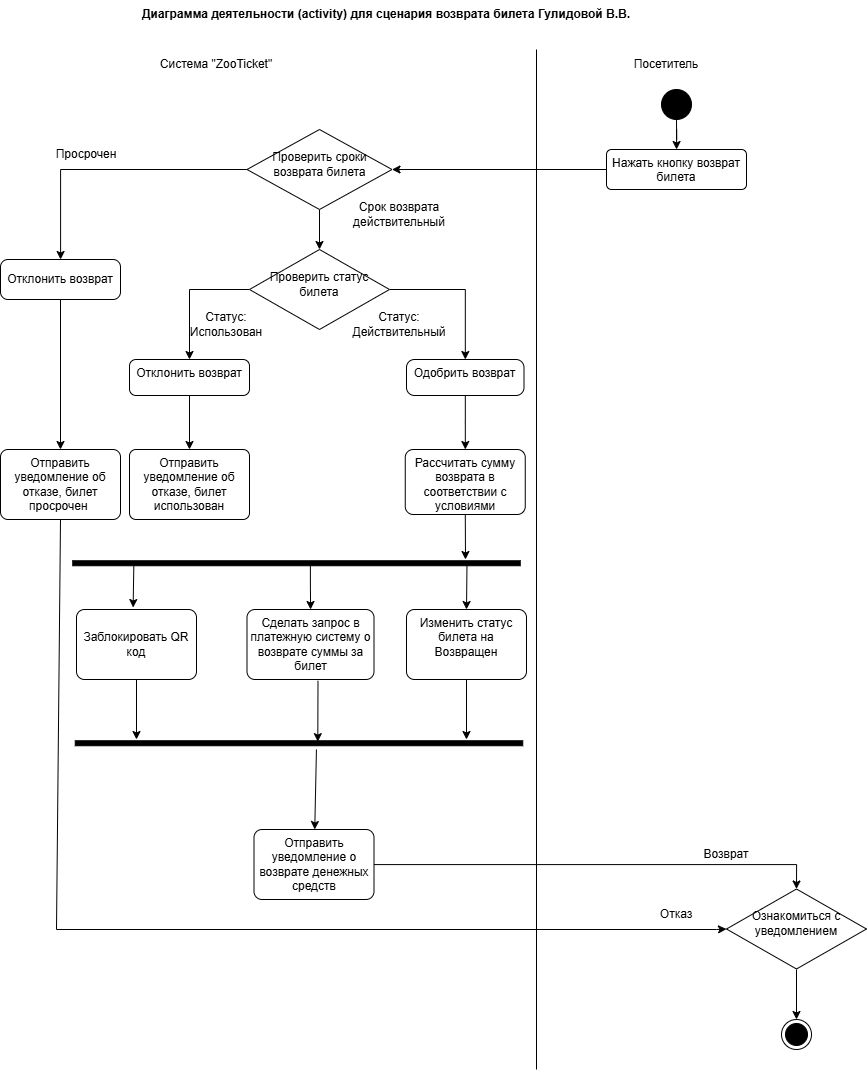

The diagram above was exported from draw.io. Its source (the exported page's mxGraphModel, read from the mxfile embedded in the PNG):
<mxGraphModel dx="1895" dy="958" grid="1" gridSize="10" guides="1" tooltips="1" connect="1" arrows="1" fold="1" page="1" pageScale="1" pageWidth="1169" pageHeight="827" math="0" shadow="0">
  <root>
    <mxCell id="0" />
    <mxCell id="1" parent="0" />
    <mxCell id="Ms23d2mmsYnJq9MAKzij-1" value="&lt;b&gt;Диаграмма деятельности (activity) для сценария возврата билета Гулидовой В.В.&lt;/b&gt;" style="text;html=1;whiteSpace=wrap;strokeColor=none;fillColor=none;align=center;verticalAlign=middle;rounded=0;" parent="1" vertex="1">
      <mxGeometry x="150" y="20" width="500" height="30" as="geometry" />
    </mxCell>
    <mxCell id="Ms23d2mmsYnJq9MAKzij-11" value="" style="edgeStyle=orthogonalEdgeStyle;rounded=0;orthogonalLoop=1;jettySize=auto;html=1;" parent="1" source="Ms23d2mmsYnJq9MAKzij-2" target="Ms23d2mmsYnJq9MAKzij-3" edge="1">
      <mxGeometry relative="1" as="geometry" />
    </mxCell>
    <mxCell id="Ms23d2mmsYnJq9MAKzij-2" value="" style="ellipse;fillColor=strokeColor;html=1;" parent="1" vertex="1">
      <mxGeometry x="675" y="110" width="30" height="30" as="geometry" />
    </mxCell>
    <mxCell id="Ms23d2mmsYnJq9MAKzij-15" value="" style="edgeStyle=orthogonalEdgeStyle;rounded=0;orthogonalLoop=1;jettySize=auto;html=1;" parent="1" source="Ms23d2mmsYnJq9MAKzij-3" target="Ms23d2mmsYnJq9MAKzij-14" edge="1">
      <mxGeometry relative="1" as="geometry">
        <mxPoint x="568" y="190" as="sourcePoint" />
      </mxGeometry>
    </mxCell>
    <mxCell id="Ms23d2mmsYnJq9MAKzij-3" value="Нажать кнопку возврат билета" style="html=1;align=center;verticalAlign=top;rounded=1;absoluteArcSize=1;arcSize=10;dashed=0;whiteSpace=wrap;" parent="1" vertex="1">
      <mxGeometry x="620" y="170" width="140" height="40" as="geometry" />
    </mxCell>
    <mxCell id="Ms23d2mmsYnJq9MAKzij-6" value="" style="endArrow=none;html=1;rounded=0;" parent="1" edge="1">
      <mxGeometry width="50" height="50" relative="1" as="geometry">
        <mxPoint x="550" y="1090" as="sourcePoint" />
        <mxPoint x="550" y="70" as="targetPoint" />
      </mxGeometry>
    </mxCell>
    <mxCell id="Ms23d2mmsYnJq9MAKzij-7" value="Посетитель" style="text;html=1;whiteSpace=wrap;strokeColor=none;fillColor=none;align=center;verticalAlign=middle;rounded=0;" parent="1" vertex="1">
      <mxGeometry x="650" y="70" width="60" height="30" as="geometry" />
    </mxCell>
    <mxCell id="Ms23d2mmsYnJq9MAKzij-8" value="Система &quot;ZooTicket&quot;" style="text;html=1;whiteSpace=wrap;strokeColor=none;fillColor=none;align=center;verticalAlign=middle;rounded=0;" parent="1" vertex="1">
      <mxGeometry x="150" y="70" width="160" height="30" as="geometry" />
    </mxCell>
    <mxCell id="Ms23d2mmsYnJq9MAKzij-21" value="" style="edgeStyle=orthogonalEdgeStyle;rounded=0;orthogonalLoop=1;jettySize=auto;html=1;" parent="1" source="Ms23d2mmsYnJq9MAKzij-14" target="Ms23d2mmsYnJq9MAKzij-20" edge="1">
      <mxGeometry relative="1" as="geometry" />
    </mxCell>
    <mxCell id="Ms23d2mmsYnJq9MAKzij-29" value="" style="edgeStyle=orthogonalEdgeStyle;rounded=0;orthogonalLoop=1;jettySize=auto;html=1;" parent="1" source="Ms23d2mmsYnJq9MAKzij-14" target="Ms23d2mmsYnJq9MAKzij-28" edge="1">
      <mxGeometry relative="1" as="geometry" />
    </mxCell>
    <mxCell id="Ms23d2mmsYnJq9MAKzij-14" value="&lt;div&gt;&lt;br&gt;&lt;/div&gt;Проверить сроки возврата билета" style="rhombus;whiteSpace=wrap;html=1;verticalAlign=top;rounded=1;absoluteArcSize=1;arcSize=0;dashed=0;align=center;" parent="1" vertex="1">
      <mxGeometry x="260.5" y="150" width="145" height="80" as="geometry" />
    </mxCell>
    <mxCell id="Ms23d2mmsYnJq9MAKzij-24" value="" style="edgeStyle=orthogonalEdgeStyle;rounded=0;orthogonalLoop=1;jettySize=auto;html=1;" parent="1" source="Ms23d2mmsYnJq9MAKzij-20" target="Ms23d2mmsYnJq9MAKzij-23" edge="1">
      <mxGeometry relative="1" as="geometry" />
    </mxCell>
    <mxCell id="Ms23d2mmsYnJq9MAKzij-20" value="&lt;div&gt;&lt;span style=&quot;background-color: transparent; color: light-dark(rgb(0, 0, 0), rgb(255, 255, 255));&quot;&gt;Отклонить возврат&lt;/span&gt;&lt;/div&gt;" style="whiteSpace=wrap;html=1;verticalAlign=middle;rounded=1;absoluteArcSize=1;arcSize=15;dashed=0;horizontal=1;" parent="1" vertex="1">
      <mxGeometry x="14" y="280" width="120" height="40" as="geometry" />
    </mxCell>
    <mxCell id="Ms23d2mmsYnJq9MAKzij-22" value="Просрочен" style="text;html=1;whiteSpace=wrap;strokeColor=none;fillColor=none;align=center;verticalAlign=middle;rounded=0;" parent="1" vertex="1">
      <mxGeometry x="70" y="160" width="60" height="30" as="geometry" />
    </mxCell>
    <mxCell id="Ms23d2mmsYnJq9MAKzij-23" value="Отправить уведомление об отказе, билет просрочен&amp;nbsp;" style="whiteSpace=wrap;html=1;rounded=1;absoluteArcSize=1;arcSize=15;dashed=0;horizontal=1;" parent="1" vertex="1">
      <mxGeometry x="14" y="470" width="120" height="70" as="geometry" />
    </mxCell>
    <mxCell id="Ms23d2mmsYnJq9MAKzij-27" value="Срок возврата действительный" style="text;html=1;whiteSpace=wrap;strokeColor=none;fillColor=none;align=center;verticalAlign=middle;rounded=0;" parent="1" vertex="1">
      <mxGeometry x="383" y="220" width="60" height="30" as="geometry" />
    </mxCell>
    <mxCell id="Ms23d2mmsYnJq9MAKzij-32" value="" style="edgeStyle=orthogonalEdgeStyle;rounded=0;orthogonalLoop=1;jettySize=auto;html=1;" parent="1" source="Ms23d2mmsYnJq9MAKzij-28" target="Ms23d2mmsYnJq9MAKzij-31" edge="1">
      <mxGeometry relative="1" as="geometry" />
    </mxCell>
    <mxCell id="Ms23d2mmsYnJq9MAKzij-35" value="" style="edgeStyle=orthogonalEdgeStyle;rounded=0;orthogonalLoop=1;jettySize=auto;html=1;exitX=0;exitY=0.5;exitDx=0;exitDy=0;" parent="1" source="Ms23d2mmsYnJq9MAKzij-28" target="Ms23d2mmsYnJq9MAKzij-34" edge="1">
      <mxGeometry relative="1" as="geometry" />
    </mxCell>
    <mxCell id="Ms23d2mmsYnJq9MAKzij-28" value="&lt;div&gt;&lt;br&gt;&lt;/div&gt;&lt;div&gt;&lt;span style=&quot;background-color: transparent; color: light-dark(rgb(0, 0, 0), rgb(255, 255, 255));&quot;&gt;Проверить статус билета&lt;/span&gt;&lt;/div&gt;" style="rhombus;whiteSpace=wrap;html=1;verticalAlign=top;rounded=1;absoluteArcSize=1;arcSize=0;dashed=0;" parent="1" vertex="1">
      <mxGeometry x="263" y="270" width="140" height="80" as="geometry" />
    </mxCell>
    <mxCell id="Ms23d2mmsYnJq9MAKzij-40" value="" style="edgeStyle=orthogonalEdgeStyle;rounded=0;orthogonalLoop=1;jettySize=auto;html=1;" parent="1" source="Ms23d2mmsYnJq9MAKzij-31" target="Ms23d2mmsYnJq9MAKzij-39" edge="1">
      <mxGeometry relative="1" as="geometry" />
    </mxCell>
    <mxCell id="Ms23d2mmsYnJq9MAKzij-31" value="Одобрить возврат" style="whiteSpace=wrap;html=1;verticalAlign=top;rounded=1;absoluteArcSize=1;arcSize=16;dashed=0;" parent="1" vertex="1">
      <mxGeometry x="420" y="380" width="117.5" height="36" as="geometry" />
    </mxCell>
    <mxCell id="Ms23d2mmsYnJq9MAKzij-33" value="Статус: Действительный" style="text;html=1;whiteSpace=wrap;strokeColor=none;fillColor=none;align=center;verticalAlign=middle;rounded=0;" parent="1" vertex="1">
      <mxGeometry x="383" y="330" width="60" height="30" as="geometry" />
    </mxCell>
    <mxCell id="Ms23d2mmsYnJq9MAKzij-38" value="" style="edgeStyle=orthogonalEdgeStyle;rounded=0;orthogonalLoop=1;jettySize=auto;html=1;" parent="1" source="Ms23d2mmsYnJq9MAKzij-34" target="Ms23d2mmsYnJq9MAKzij-37" edge="1">
      <mxGeometry relative="1" as="geometry" />
    </mxCell>
    <mxCell id="Ms23d2mmsYnJq9MAKzij-34" value="Отклонить возврат" style="rounded=1;whiteSpace=wrap;html=1;verticalAlign=top;absoluteArcSize=1;arcSize=13;dashed=0;" parent="1" vertex="1">
      <mxGeometry x="143" y="380" width="120" height="36" as="geometry" />
    </mxCell>
    <mxCell id="Ms23d2mmsYnJq9MAKzij-36" value="Статус: Использован" style="text;html=1;whiteSpace=wrap;strokeColor=none;fillColor=none;align=center;verticalAlign=middle;rounded=0;" parent="1" vertex="1">
      <mxGeometry x="210" y="330" width="60" height="30" as="geometry" />
    </mxCell>
    <mxCell id="Ms23d2mmsYnJq9MAKzij-37" value="Отправить уведомление об отказе, билет использован" style="whiteSpace=wrap;html=1;verticalAlign=top;rounded=1;absoluteArcSize=1;arcSize=13;dashed=0;" parent="1" vertex="1">
      <mxGeometry x="143" y="470" width="120" height="70" as="geometry" />
    </mxCell>
    <mxCell id="Ms23d2mmsYnJq9MAKzij-45" value="" style="rounded=0;orthogonalLoop=1;jettySize=auto;html=1;" parent="1" edge="1">
      <mxGeometry relative="1" as="geometry">
        <mxPoint x="478.7931034482758" y="535" as="sourcePoint" />
        <mxPoint x="479" y="580" as="targetPoint" />
      </mxGeometry>
    </mxCell>
    <mxCell id="Ms23d2mmsYnJq9MAKzij-39" value="Рассчитать сумму возврата в соответствии с условиями" style="rounded=1;whiteSpace=wrap;html=1;verticalAlign=top;absoluteArcSize=1;arcSize=16;dashed=0;" parent="1" vertex="1">
      <mxGeometry x="418.75" y="470" width="120" height="65" as="geometry" />
    </mxCell>
    <mxCell id="Ms23d2mmsYnJq9MAKzij-41" value="Сделать запрос в платежную систему о возврате суммы за билет" style="whiteSpace=wrap;html=1;verticalAlign=top;rounded=1;absoluteArcSize=1;arcSize=16;dashed=0;" parent="1" vertex="1">
      <mxGeometry x="260.5" y="630" width="127" height="70" as="geometry" />
    </mxCell>
    <mxCell id="Ms23d2mmsYnJq9MAKzij-47" value="" style="edgeStyle=orthogonalEdgeStyle;rounded=0;orthogonalLoop=1;jettySize=auto;html=1;exitX=0.217;exitY=0.531;exitDx=0;exitDy=0;exitPerimeter=0;" parent="1" source="Ms23d2mmsYnJq9MAKzij-43" target="Ms23d2mmsYnJq9MAKzij-41" edge="1">
      <mxGeometry relative="1" as="geometry" />
    </mxCell>
    <mxCell id="Ms23d2mmsYnJq9MAKzij-43" value="" style="html=1;points=[];perimeter=orthogonalPerimeter;fillColor=strokeColor;rotation=-90;" parent="1" vertex="1">
      <mxGeometry x="307.5" y="360" width="5" height="447.5" as="geometry" />
    </mxCell>
    <mxCell id="Ms23d2mmsYnJq9MAKzij-44" value="Изменить статус билета на Возвращен" style="whiteSpace=wrap;html=1;verticalAlign=top;rounded=1;absoluteArcSize=1;arcSize=16;dashed=0;" parent="1" vertex="1">
      <mxGeometry x="420" y="630" width="120" height="70" as="geometry" />
    </mxCell>
    <mxCell id="Ms23d2mmsYnJq9MAKzij-48" value="" style="rounded=0;orthogonalLoop=1;jettySize=auto;html=1;exitX=0.714;exitY=0.881;exitDx=0;exitDy=0;exitPerimeter=0;" parent="1" source="Ms23d2mmsYnJq9MAKzij-43" edge="1">
      <mxGeometry relative="1" as="geometry">
        <mxPoint x="480" y="590" as="sourcePoint" />
        <mxPoint x="480" y="630" as="targetPoint" />
      </mxGeometry>
    </mxCell>
    <mxCell id="Ms23d2mmsYnJq9MAKzij-51" value="&lt;div&gt;&lt;br&gt;&lt;/div&gt;Заблокировать QR код" style="whiteSpace=wrap;html=1;verticalAlign=top;rounded=1;absoluteArcSize=1;arcSize=16;dashed=0;" parent="1" vertex="1">
      <mxGeometry x="90" y="630" width="120" height="70" as="geometry" />
    </mxCell>
    <mxCell id="Ms23d2mmsYnJq9MAKzij-53" value="" style="endArrow=classic;html=1;rounded=0;exitX=0.306;exitY=0.17;exitDx=0;exitDy=0;exitPerimeter=0;entryX=0.597;entryY=-0.028;entryDx=0;entryDy=0;entryPerimeter=0;" parent="1" edge="1">
      <mxGeometry width="50" height="50" relative="1" as="geometry">
        <mxPoint x="147.325" y="584.7200000000001" as="sourcePoint" />
        <mxPoint x="146.64" y="628.04" as="targetPoint" />
      </mxGeometry>
    </mxCell>
    <mxCell id="Ms23d2mmsYnJq9MAKzij-54" value="" style="html=1;points=[];perimeter=orthogonalPerimeter;fillColor=strokeColor;rotation=-90;" parent="1" vertex="1">
      <mxGeometry x="310" y="540" width="5" height="447.5" as="geometry" />
    </mxCell>
    <mxCell id="Ms23d2mmsYnJq9MAKzij-55" value="" style="endArrow=classic;html=1;rounded=0;exitX=0.5;exitY=1;exitDx=0;exitDy=0;" parent="1" source="Ms23d2mmsYnJq9MAKzij-51" edge="1">
      <mxGeometry width="50" height="50" relative="1" as="geometry">
        <mxPoint x="230" y="640" as="sourcePoint" />
        <mxPoint x="150" y="760" as="targetPoint" />
      </mxGeometry>
    </mxCell>
    <mxCell id="Ms23d2mmsYnJq9MAKzij-56" value="" style="endArrow=classic;html=1;rounded=0;exitX=0.559;exitY=1.019;exitDx=0;exitDy=0;exitPerimeter=0;entryX=0.818;entryY=0.542;entryDx=0;entryDy=0;entryPerimeter=0;" parent="1" source="Ms23d2mmsYnJq9MAKzij-41" target="Ms23d2mmsYnJq9MAKzij-54" edge="1">
      <mxGeometry width="50" height="50" relative="1" as="geometry">
        <mxPoint x="230" y="640" as="sourcePoint" />
        <mxPoint x="280" y="590" as="targetPoint" />
      </mxGeometry>
    </mxCell>
    <mxCell id="Ms23d2mmsYnJq9MAKzij-57" value="" style="endArrow=classic;html=1;rounded=0;exitX=0.5;exitY=1;exitDx=0;exitDy=0;" parent="1" source="Ms23d2mmsYnJq9MAKzij-44" edge="1">
      <mxGeometry width="50" height="50" relative="1" as="geometry">
        <mxPoint x="230" y="640" as="sourcePoint" />
        <mxPoint x="480" y="760" as="targetPoint" />
      </mxGeometry>
    </mxCell>
    <mxCell id="Ms23d2mmsYnJq9MAKzij-61" value="" style="edgeStyle=orthogonalEdgeStyle;rounded=0;orthogonalLoop=1;jettySize=auto;html=1;entryX=0.5;entryY=0;entryDx=0;entryDy=0;" parent="1" source="Ms23d2mmsYnJq9MAKzij-58" target="Ms23d2mmsYnJq9MAKzij-60" edge="1">
      <mxGeometry relative="1" as="geometry" />
    </mxCell>
    <mxCell id="Ms23d2mmsYnJq9MAKzij-58" value="Отправить уведомление о возврате денежных средств" style="whiteSpace=wrap;html=1;verticalAlign=top;rounded=1;absoluteArcSize=1;arcSize=16;dashed=0;" parent="1" vertex="1">
      <mxGeometry x="267.5" y="850" width="120" height="70" as="geometry" />
    </mxCell>
    <mxCell id="Ms23d2mmsYnJq9MAKzij-59" value="" style="endArrow=classic;html=1;rounded=0;exitX=-0.75;exitY=0.539;exitDx=0;exitDy=0;exitPerimeter=0;" parent="1" source="Ms23d2mmsYnJq9MAKzij-54" target="Ms23d2mmsYnJq9MAKzij-58" edge="1">
      <mxGeometry width="50" height="50" relative="1" as="geometry">
        <mxPoint x="230" y="800" as="sourcePoint" />
        <mxPoint x="280" y="750" as="targetPoint" />
      </mxGeometry>
    </mxCell>
    <mxCell id="Ms23d2mmsYnJq9MAKzij-60" value="&lt;div&gt;&lt;br&gt;&lt;/div&gt;Ознакомиться с уведомлением" style="rhombus;whiteSpace=wrap;html=1;verticalAlign=top;rounded=1;absoluteArcSize=1;arcSize=0;dashed=0;" parent="1" vertex="1">
      <mxGeometry x="740" y="909.5" width="140" height="80" as="geometry" />
    </mxCell>
    <mxCell id="Ms23d2mmsYnJq9MAKzij-62" value="" style="endArrow=classic;html=1;rounded=0;exitX=0.5;exitY=1;exitDx=0;exitDy=0;entryX=0;entryY=0.5;entryDx=0;entryDy=0;" parent="1" source="Ms23d2mmsYnJq9MAKzij-23" target="Ms23d2mmsYnJq9MAKzij-60" edge="1">
      <mxGeometry width="50" height="50" relative="1" as="geometry">
        <mxPoint x="150" y="700" as="sourcePoint" />
        <mxPoint x="710" y="980" as="targetPoint" />
        <Array as="points">
          <mxPoint x="70" y="950" />
          <mxPoint x="730" y="950" />
        </Array>
      </mxGeometry>
    </mxCell>
    <mxCell id="Ms23d2mmsYnJq9MAKzij-64" value="Отказ" style="text;html=1;whiteSpace=wrap;strokeColor=none;fillColor=none;align=center;verticalAlign=middle;rounded=0;" parent="1" vertex="1">
      <mxGeometry x="660" y="920" width="60" height="30" as="geometry" />
    </mxCell>
    <mxCell id="Ms23d2mmsYnJq9MAKzij-65" value="Возврат" style="text;html=1;whiteSpace=wrap;strokeColor=none;fillColor=none;align=center;verticalAlign=middle;rounded=0;" parent="1" vertex="1">
      <mxGeometry x="710" y="860" width="60" height="30" as="geometry" />
    </mxCell>
    <mxCell id="Ms23d2mmsYnJq9MAKzij-66" value="" style="ellipse;html=1;shape=endState;fillColor=strokeColor;" parent="1" vertex="1">
      <mxGeometry x="795" y="1040" width="30" height="30" as="geometry" />
    </mxCell>
    <mxCell id="Ms23d2mmsYnJq9MAKzij-67" value="" style="endArrow=classic;html=1;rounded=0;entryX=0.5;entryY=0;entryDx=0;entryDy=0;" parent="1" target="Ms23d2mmsYnJq9MAKzij-66" edge="1">
      <mxGeometry width="50" height="50" relative="1" as="geometry">
        <mxPoint x="810" y="990" as="sourcePoint" />
        <mxPoint x="800" y="970" as="targetPoint" />
      </mxGeometry>
    </mxCell>
  </root>
</mxGraphModel>